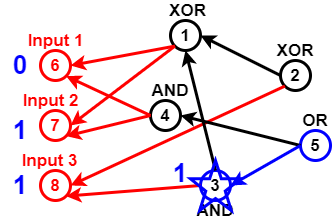

The diagram above was exported from draw.io. Its source (the exported page's mxGraphModel, read from the mxfile embedded in the PNG):
<mxGraphModel dx="782" dy="381" grid="1" gridSize="10" guides="1" tooltips="1" connect="1" arrows="1" fold="1" page="1" pageScale="1" pageWidth="827" pageHeight="1169" math="0" shadow="0">
  <root>
    <mxCell id="0" />
    <mxCell id="1" parent="0" />
    <mxCell id="Pl5NU_EOBc21qTvcVmzp-2" value="6" style="ellipse;whiteSpace=wrap;html=1;aspect=fixed;fillColor=none;strokeWidth=3;strokeColor=#FF0000;fontStyle=1;fontSize=17;fontColor=#FF0000;" vertex="1" parent="1">
      <mxGeometry x="60" y="150" width="30" height="30" as="geometry" />
    </mxCell>
    <mxCell id="Pl5NU_EOBc21qTvcVmzp-3" value="7" style="ellipse;whiteSpace=wrap;html=1;aspect=fixed;strokeColor=#FF0000;strokeWidth=3;fillColor=none;fontSize=17;fontColor=#FF0000;fontStyle=1" vertex="1" parent="1">
      <mxGeometry x="60" y="210" width="30" height="30" as="geometry" />
    </mxCell>
    <mxCell id="Pl5NU_EOBc21qTvcVmzp-4" value="8" style="ellipse;whiteSpace=wrap;html=1;aspect=fixed;strokeColor=#FF0000;strokeWidth=3;fillColor=none;fontSize=17;fontColor=#FF0000;fontStyle=1" vertex="1" parent="1">
      <mxGeometry x="60" y="270" width="30" height="30" as="geometry" />
    </mxCell>
    <mxCell id="Pl5NU_EOBc21qTvcVmzp-5" value="1" style="ellipse;whiteSpace=wrap;html=1;aspect=fixed;strokeWidth=3;fillColor=none;fontSize=17;fontColor=#000000;fontStyle=1;" vertex="1" parent="1">
      <mxGeometry x="190" y="120" width="30" height="30" as="geometry" />
    </mxCell>
    <mxCell id="Pl5NU_EOBc21qTvcVmzp-7" value="" style="endArrow=classic;html=1;fontSize=17;fontColor=#000000;strokeWidth=3;entryX=1;entryY=0.5;entryDx=0;entryDy=0;exitX=0;exitY=1;exitDx=0;exitDy=0;strokeColor=#FF0000;" edge="1" parent="1" source="Pl5NU_EOBc21qTvcVmzp-5" target="Pl5NU_EOBc21qTvcVmzp-2">
      <mxGeometry width="50" height="50" relative="1" as="geometry">
        <mxPoint x="140" y="80" as="sourcePoint" />
        <mxPoint x="270" y="290" as="targetPoint" />
      </mxGeometry>
    </mxCell>
    <mxCell id="Pl5NU_EOBc21qTvcVmzp-8" value="" style="endArrow=classic;html=1;strokeWidth=3;fontSize=17;fontColor=#000000;entryX=1;entryY=0.5;entryDx=0;entryDy=0;exitX=0;exitY=1;exitDx=0;exitDy=0;strokeColor=#FF0000;" edge="1" parent="1" source="Pl5NU_EOBc21qTvcVmzp-5" target="Pl5NU_EOBc21qTvcVmzp-3">
      <mxGeometry width="50" height="50" relative="1" as="geometry">
        <mxPoint x="130" y="110" as="sourcePoint" />
        <mxPoint x="430" y="200" as="targetPoint" />
      </mxGeometry>
    </mxCell>
    <mxCell id="Pl5NU_EOBc21qTvcVmzp-9" value="4" style="ellipse;whiteSpace=wrap;html=1;aspect=fixed;strokeColor=#000000;strokeWidth=3;fillColor=none;fontSize=17;fontColor=#000000;fontStyle=1" vertex="1" parent="1">
      <mxGeometry x="170" y="200" width="30" height="30" as="geometry" />
    </mxCell>
    <mxCell id="Pl5NU_EOBc21qTvcVmzp-10" value="" style="endArrow=classic;html=1;strokeColor=#FF0000;strokeWidth=3;fontSize=17;fontColor=#000000;entryX=1;entryY=1;entryDx=0;entryDy=0;exitX=0;exitY=0.5;exitDx=0;exitDy=0;" edge="1" parent="1" source="Pl5NU_EOBc21qTvcVmzp-9" target="Pl5NU_EOBc21qTvcVmzp-3">
      <mxGeometry width="50" height="50" relative="1" as="geometry">
        <mxPoint x="130" y="80" as="sourcePoint" />
        <mxPoint x="430" y="200" as="targetPoint" />
      </mxGeometry>
    </mxCell>
    <mxCell id="Pl5NU_EOBc21qTvcVmzp-11" value="" style="endArrow=classic;html=1;strokeColor=#FF0000;strokeWidth=3;fontSize=17;fontColor=#000000;entryX=1;entryY=1;entryDx=0;entryDy=0;exitX=0;exitY=0.5;exitDx=0;exitDy=0;" edge="1" parent="1" source="Pl5NU_EOBc21qTvcVmzp-9" target="Pl5NU_EOBc21qTvcVmzp-2">
      <mxGeometry width="50" height="50" relative="1" as="geometry">
        <mxPoint x="174" y="100" as="sourcePoint" />
        <mxPoint x="430" y="200" as="targetPoint" />
      </mxGeometry>
    </mxCell>
    <mxCell id="Pl5NU_EOBc21qTvcVmzp-12" value="3" style="ellipse;whiteSpace=wrap;html=1;aspect=fixed;strokeWidth=3;fillColor=none;fontSize=17;fontColor=#000000;fontStyle=1;strokeColor=#0000FF;" vertex="1" parent="1">
      <mxGeometry x="220" y="270" width="30" height="30" as="geometry" />
    </mxCell>
    <mxCell id="Pl5NU_EOBc21qTvcVmzp-13" value="" style="endArrow=classic;html=1;strokeColor=#FF0000;strokeWidth=3;fontSize=17;fontColor=#000000;entryX=1;entryY=1;entryDx=0;entryDy=0;exitX=0;exitY=0.5;exitDx=0;exitDy=0;" edge="1" parent="1" source="Pl5NU_EOBc21qTvcVmzp-12" target="Pl5NU_EOBc21qTvcVmzp-4">
      <mxGeometry width="50" height="50" relative="1" as="geometry">
        <mxPoint x="160" y="370" as="sourcePoint" />
        <mxPoint x="430" y="200" as="targetPoint" />
      </mxGeometry>
    </mxCell>
    <mxCell id="Pl5NU_EOBc21qTvcVmzp-14" value="2" style="ellipse;whiteSpace=wrap;html=1;aspect=fixed;strokeColor=#000000;strokeWidth=3;fillColor=none;fontSize=17;fontColor=#000000;fontStyle=1" vertex="1" parent="1">
      <mxGeometry x="300" y="160" width="30" height="30" as="geometry" />
    </mxCell>
    <mxCell id="Pl5NU_EOBc21qTvcVmzp-15" value="" style="endArrow=classic;html=1;strokeColor=#FF0000;strokeWidth=3;fontSize=17;fontColor=#000000;entryX=1;entryY=0.5;entryDx=0;entryDy=0;exitX=0;exitY=1;exitDx=0;exitDy=0;" edge="1" parent="1" source="Pl5NU_EOBc21qTvcVmzp-14" target="Pl5NU_EOBc21qTvcVmzp-4">
      <mxGeometry width="50" height="50" relative="1" as="geometry">
        <mxPoint x="140" y="350" as="sourcePoint" />
        <mxPoint x="430" y="200" as="targetPoint" />
      </mxGeometry>
    </mxCell>
    <mxCell id="Pl5NU_EOBc21qTvcVmzp-16" value="5" style="ellipse;whiteSpace=wrap;html=1;aspect=fixed;strokeWidth=3;fillColor=none;fontSize=17;fontColor=#000000;fontStyle=1;strokeColor=#0000FF;" vertex="1" parent="1">
      <mxGeometry x="320" y="230" width="30" height="30" as="geometry" />
    </mxCell>
    <mxCell id="Pl5NU_EOBc21qTvcVmzp-17" value="" style="endArrow=classic;html=1;strokeWidth=3;fontSize=17;fontColor=#000000;entryX=1;entryY=0.5;entryDx=0;entryDy=0;exitX=0;exitY=0.5;exitDx=0;exitDy=0;" edge="1" parent="1" source="Pl5NU_EOBc21qTvcVmzp-16" target="Pl5NU_EOBc21qTvcVmzp-9">
      <mxGeometry width="50" height="50" relative="1" as="geometry">
        <mxPoint x="370" y="340" as="sourcePoint" />
        <mxPoint x="430" y="200" as="targetPoint" />
      </mxGeometry>
    </mxCell>
    <mxCell id="Pl5NU_EOBc21qTvcVmzp-18" value="" style="endArrow=classic;html=1;strokeWidth=3;fontSize=17;fontColor=#000000;entryX=1;entryY=0.5;entryDx=0;entryDy=0;exitX=0;exitY=0.5;exitDx=0;exitDy=0;strokeColor=#0000FF;" edge="1" parent="1" source="Pl5NU_EOBc21qTvcVmzp-16" target="Pl5NU_EOBc21qTvcVmzp-12">
      <mxGeometry width="50" height="50" relative="1" as="geometry">
        <mxPoint x="390" y="330" as="sourcePoint" />
        <mxPoint x="430" y="200" as="targetPoint" />
      </mxGeometry>
    </mxCell>
    <mxCell id="Pl5NU_EOBc21qTvcVmzp-19" value="" style="endArrow=classic;html=1;strokeWidth=3;fontSize=17;fontColor=#000000;entryX=0.5;entryY=1;entryDx=0;entryDy=0;exitX=0.5;exitY=0;exitDx=0;exitDy=0;" edge="1" parent="1" source="Pl5NU_EOBc21qTvcVmzp-12" target="Pl5NU_EOBc21qTvcVmzp-5">
      <mxGeometry width="50" height="50" relative="1" as="geometry">
        <mxPoint x="300" y="120" as="sourcePoint" />
        <mxPoint x="430" y="200" as="targetPoint" />
      </mxGeometry>
    </mxCell>
    <mxCell id="Pl5NU_EOBc21qTvcVmzp-20" value="" style="endArrow=classic;html=1;strokeWidth=3;fontSize=17;entryX=1;entryY=0.5;entryDx=0;entryDy=0;exitX=0;exitY=0.5;exitDx=0;exitDy=0;" edge="1" parent="1" source="Pl5NU_EOBc21qTvcVmzp-14" target="Pl5NU_EOBc21qTvcVmzp-5">
      <mxGeometry width="50" height="50" relative="1" as="geometry">
        <mxPoint x="320" y="80" as="sourcePoint" />
        <mxPoint x="430" y="200" as="targetPoint" />
      </mxGeometry>
    </mxCell>
    <mxCell id="Pl5NU_EOBc21qTvcVmzp-21" value="XOR" style="text;html=1;strokeColor=none;fillColor=none;align=center;verticalAlign=middle;whiteSpace=wrap;rounded=0;fontSize=17;fontColor=#000000;fontStyle=1" vertex="1" parent="1">
      <mxGeometry x="185" y="100" width="45" height="20" as="geometry" />
    </mxCell>
    <mxCell id="Pl5NU_EOBc21qTvcVmzp-22" value="XOR" style="text;html=1;strokeColor=none;fillColor=none;align=center;verticalAlign=middle;whiteSpace=wrap;rounded=0;fontSize=17;fontColor=#000000;fontStyle=1" vertex="1" parent="1">
      <mxGeometry x="295" y="140" width="40" height="20" as="geometry" />
    </mxCell>
    <mxCell id="Pl5NU_EOBc21qTvcVmzp-23" value="OR" style="text;html=1;strokeColor=none;fillColor=none;align=center;verticalAlign=middle;whiteSpace=wrap;rounded=0;fontSize=17;fontColor=#000000;fontStyle=1" vertex="1" parent="1">
      <mxGeometry x="315" y="210" width="40" height="20" as="geometry" />
    </mxCell>
    <mxCell id="Pl5NU_EOBc21qTvcVmzp-24" value="AND" style="text;html=1;strokeColor=none;fillColor=none;align=center;verticalAlign=middle;whiteSpace=wrap;rounded=0;fontSize=17;fontColor=#000000;fontStyle=1" vertex="1" parent="1">
      <mxGeometry x="215" y="300" width="40" height="20" as="geometry" />
    </mxCell>
    <mxCell id="Pl5NU_EOBc21qTvcVmzp-25" value="AND" style="text;html=1;strokeColor=none;fillColor=none;align=center;verticalAlign=middle;whiteSpace=wrap;rounded=0;fontSize=17;fontColor=#000000;fontStyle=1" vertex="1" parent="1">
      <mxGeometry x="170" y="180" width="40" height="20" as="geometry" />
    </mxCell>
    <mxCell id="Pl5NU_EOBc21qTvcVmzp-26" value="Input 1" style="text;html=1;strokeColor=none;fillColor=none;align=center;verticalAlign=middle;whiteSpace=wrap;rounded=0;fontSize=17;fontStyle=1;fontColor=#FF0000;" vertex="1" parent="1">
      <mxGeometry x="37.5" y="130" width="75" height="20" as="geometry" />
    </mxCell>
    <mxCell id="Pl5NU_EOBc21qTvcVmzp-27" value="Input 2" style="text;html=1;strokeColor=none;fillColor=none;align=center;verticalAlign=middle;whiteSpace=wrap;rounded=0;fontSize=17;fontColor=#FF0000;fontStyle=1" vertex="1" parent="1">
      <mxGeometry x="37.5" y="190" width="65" height="20" as="geometry" />
    </mxCell>
    <mxCell id="Pl5NU_EOBc21qTvcVmzp-28" value="Input 3" style="text;html=1;strokeColor=none;fillColor=none;align=center;verticalAlign=middle;whiteSpace=wrap;rounded=0;fontSize=17;fontColor=#FF0000;fontStyle=1" vertex="1" parent="1">
      <mxGeometry x="37.5" y="250" width="62.5" height="20" as="geometry" />
    </mxCell>
    <mxCell id="Pl5NU_EOBc21qTvcVmzp-32" value="0" style="text;html=1;strokeColor=none;fillColor=none;align=center;verticalAlign=middle;whiteSpace=wrap;rounded=0;fontSize=26;fontStyle=1;fontColor=#0000FF;" vertex="1" parent="1">
      <mxGeometry x="20" y="155" width="40" height="20" as="geometry" />
    </mxCell>
    <mxCell id="Pl5NU_EOBc21qTvcVmzp-33" value="1" style="text;html=1;strokeColor=none;fillColor=none;align=center;verticalAlign=middle;whiteSpace=wrap;rounded=0;fontSize=26;fontStyle=1;fontColor=#0000FF;" vertex="1" parent="1">
      <mxGeometry x="20" y="220" width="40" height="20" as="geometry" />
    </mxCell>
    <mxCell id="Pl5NU_EOBc21qTvcVmzp-35" value="1" style="text;html=1;strokeColor=none;fillColor=none;align=center;verticalAlign=middle;whiteSpace=wrap;rounded=0;fontSize=26;fontStyle=1;fontColor=#0000FF;" vertex="1" parent="1">
      <mxGeometry x="20" y="275" width="40" height="20" as="geometry" />
    </mxCell>
    <mxCell id="Pl5NU_EOBc21qTvcVmzp-36" value="" style="verticalLabelPosition=bottom;verticalAlign=top;html=1;shape=mxgraph.basic.star;strokeWidth=3;fillColor=none;gradientColor=none;fontSize=26;fontColor=#0000CC;strokeColor=#0000FF;" vertex="1" parent="1">
      <mxGeometry x="210" y="260" width="50" height="50" as="geometry" />
    </mxCell>
    <mxCell id="Pl5NU_EOBc21qTvcVmzp-38" value="1" style="text;html=1;strokeColor=none;fillColor=none;align=center;verticalAlign=middle;whiteSpace=wrap;rounded=0;fontSize=26;fontColor=#0000FF;fontStyle=1" vertex="1" parent="1">
      <mxGeometry x="180" y="260" width="40" height="25" as="geometry" />
    </mxCell>
  </root>
</mxGraphModel>